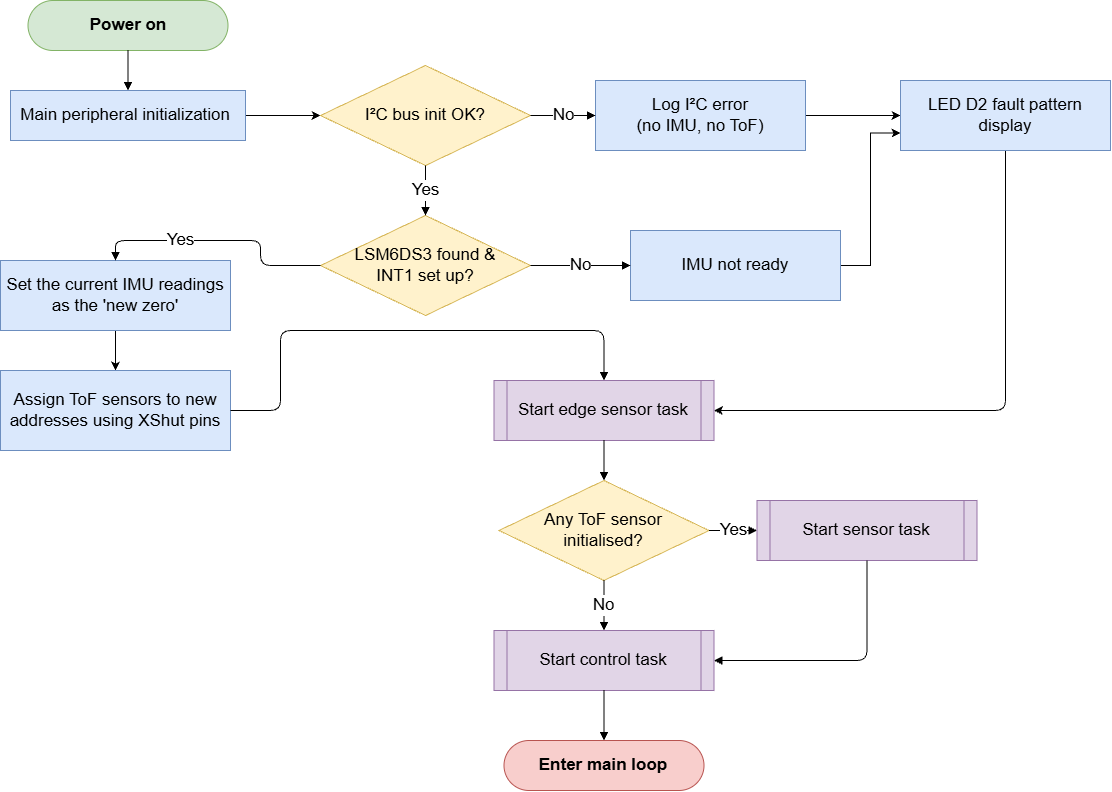

The diagram above was exported from draw.io. Its source (the exported page's mxGraphModel, read from the mxfile embedded in the PNG):
<mxGraphModel dx="3402" dy="935" grid="1" gridSize="10" guides="1" tooltips="1" connect="1" arrows="1" fold="1" page="1" pageScale="1" pageWidth="1654" pageHeight="2339" math="0" shadow="0">
  <root>
    <mxCell id="0" />
    <mxCell id="1" parent="0" />
    <mxCell id="s" parent="1" style="rounded=1;arcSize=50;whiteSpace=wrap;html=1;fillColor=#d5e8d4;strokeColor=#82b366;fontStyle=1;fontSize=17;" value="Power on" vertex="1">
      <mxGeometry height="50" width="200" x="-322.5" y="180" as="geometry" />
    </mxCell>
    <mxCell id="tmPbfNAfTK-UuG9RY9gi-13" edge="1" parent="1" source="p1" style="edgeStyle=orthogonalEdgeStyle;rounded=0;orthogonalLoop=1;jettySize=auto;html=1;" target="d1" value="">
      <mxGeometry relative="1" as="geometry" />
    </mxCell>
    <mxCell id="p1" parent="1" style="rounded=0;whiteSpace=wrap;html=1;fillColor=#dae8fc;strokeColor=#6c8ebf;fontSize=17;" value="&lt;div&gt;Main peripheral initialization&amp;nbsp;&lt;/div&gt;" vertex="1">
      <mxGeometry height="50" width="235" x="-340" y="270" as="geometry" />
    </mxCell>
    <mxCell id="d1" parent="1" style="rhombus;whiteSpace=wrap;html=1;fillColor=#fff2cc;strokeColor=#d6b656;fontSize=17;" value="I²C bus init OK?" vertex="1">
      <mxGeometry height="100" width="210" x="-30" y="245" as="geometry" />
    </mxCell>
    <mxCell id="d2" parent="1" style="rhombus;whiteSpace=wrap;html=1;fillColor=#fff2cc;strokeColor=#d6b656;fontSize=17;" value="LSM6DS3 found &amp;amp;&lt;br&gt;INT1 set up?" vertex="1">
      <mxGeometry height="100" width="210" x="-30" y="395" as="geometry" />
    </mxCell>
    <mxCell id="tmPbfNAfTK-UuG9RY9gi-16" edge="1" parent="1" source="p6" style="edgeStyle=orthogonalEdgeStyle;rounded=0;orthogonalLoop=1;jettySize=auto;html=1;" target="p7" value="">
      <mxGeometry relative="1" as="geometry" />
    </mxCell>
    <mxCell id="p6" parent="1" style="rounded=0;whiteSpace=wrap;html=1;fillColor=#dae8fc;strokeColor=#6c8ebf;fontSize=17;" value="Set the current IMU readings as the 'new zero'" vertex="1">
      <mxGeometry height="70" width="230" x="-350" y="440" as="geometry" />
    </mxCell>
    <mxCell id="tmPbfNAfTK-UuG9RY9gi-15" edge="1" parent="1" source="p6n" style="edgeStyle=orthogonalEdgeStyle;rounded=0;orthogonalLoop=1;jettySize=auto;html=1;entryX=0;entryY=0.75;entryDx=0;entryDy=0;" target="tmPbfNAfTK-UuG9RY9gi-4">
      <mxGeometry relative="1" as="geometry" />
    </mxCell>
    <mxCell id="p6n" parent="1" style="rounded=0;whiteSpace=wrap;html=1;fillColor=#dae8fc;strokeColor=#6c8ebf;fontSize=17;" value="IMU not ready" vertex="1">
      <mxGeometry height="70" width="210" x="280" y="410" as="geometry" />
    </mxCell>
    <mxCell id="p7" parent="1" style="rounded=0;whiteSpace=wrap;html=1;fillColor=#dae8fc;strokeColor=#6c8ebf;fontSize=17;" value="Assign ToF sensors to new addresses using XShut pins" vertex="1">
      <mxGeometry height="80" width="230" x="-350" y="550" as="geometry" />
    </mxCell>
    <mxCell id="tmPbfNAfTK-UuG9RY9gi-14" edge="1" parent="1" source="p1n" style="edgeStyle=orthogonalEdgeStyle;rounded=0;orthogonalLoop=1;jettySize=auto;html=1;" target="tmPbfNAfTK-UuG9RY9gi-4" value="">
      <mxGeometry relative="1" as="geometry" />
    </mxCell>
    <mxCell id="p1n" parent="1" style="rounded=0;whiteSpace=wrap;html=1;fillColor=#dae8fc;strokeColor=#6c8ebf;fontSize=17;" value="Log I²C error&lt;br&gt;(no IMU, no ToF)" vertex="1">
      <mxGeometry height="70" width="210" x="245" y="260" as="geometry" />
    </mxCell>
    <mxCell id="p8" parent="1" style="shape=process;whiteSpace=wrap;html=1;backgroundOutline=1;size=0.06;fillColor=#e1d5e7;strokeColor=#9673a6;fontSize=17;" value="Start edge sensor task" vertex="1">
      <mxGeometry height="60" width="220" x="143.5" y="560" as="geometry" />
    </mxCell>
    <mxCell id="d3" parent="1" style="rhombus;whiteSpace=wrap;html=1;fillColor=#fff2cc;strokeColor=#d6b656;fontSize=17;" value="Any ToF sensor&lt;br&gt;initialised?" vertex="1">
      <mxGeometry height="100" width="210" x="148.5" y="660" as="geometry" />
    </mxCell>
    <mxCell id="p9" parent="1" style="shape=process;whiteSpace=wrap;html=1;backgroundOutline=1;size=0.06;fillColor=#e1d5e7;strokeColor=#9673a6;fontSize=17;" value="Start sensor task" vertex="1">
      <mxGeometry height="60" width="220" x="406.5" y="680" as="geometry" />
    </mxCell>
    <mxCell id="p10" parent="1" style="shape=process;whiteSpace=wrap;html=1;backgroundOutline=1;size=0.06;fillColor=#e1d5e7;strokeColor=#9673a6;fontSize=17;" value="Start control task" vertex="1">
      <mxGeometry height="60" width="220" x="143.5" y="810" as="geometry" />
    </mxCell>
    <mxCell id="e" parent="1" style="rounded=1;arcSize=50;whiteSpace=wrap;html=1;fillColor=#f8cecc;strokeColor=#b85450;fontStyle=1;fontSize=17;" value="Enter main loop" vertex="1">
      <mxGeometry height="50" width="200" x="153.5" y="920" as="geometry" />
    </mxCell>
    <mxCell id="e1_s_p1" edge="1" parent="1" source="s" style="edgeStyle=orthogonalEdgeStyle;rounded=1;orthogonalLoop=1;jettySize=auto;html=1;endArrow=block;endFill=1;fontSize=17;labelBackgroundColor=#ffffff;exitX=0.5;exitY=1;exitDx=0;exitDy=0;entryX=0.5;entryY=0;entryDx=0;entryDy=0;" target="p1" value="">
      <mxGeometry relative="1" as="geometry" />
    </mxCell>
    <mxCell id="e8_p7_p8" edge="1" parent="1" source="p7" style="edgeStyle=orthogonalEdgeStyle;rounded=1;orthogonalLoop=1;jettySize=auto;html=1;endArrow=block;endFill=1;fontSize=17;labelBackgroundColor=#ffffff;exitX=1;exitY=0.5;exitDx=0;exitDy=0;entryX=0.5;entryY=0;entryDx=0;entryDy=0;" target="p8" value="">
      <mxGeometry relative="1" x="0.2989" as="geometry">
        <Array as="points">
          <mxPoint x="-70" y="590" />
          <mxPoint x="-70" y="510" />
          <mxPoint x="253.5" y="510" />
        </Array>
      </mxGeometry>
    </mxCell>
    <mxCell id="e9_p8_d3" edge="1" parent="1" source="p8" style="edgeStyle=orthogonalEdgeStyle;rounded=1;orthogonalLoop=1;jettySize=auto;html=1;endArrow=block;endFill=1;fontSize=17;labelBackgroundColor=#ffffff;exitX=0.5;exitY=1;exitDx=0;exitDy=0;entryX=0.5;entryY=0;entryDx=0;entryDy=0;" target="d3" value="">
      <mxGeometry relative="1" as="geometry" />
    </mxCell>
    <mxCell id="e10_p10_e" edge="1" parent="1" source="p10" style="edgeStyle=orthogonalEdgeStyle;rounded=1;orthogonalLoop=1;jettySize=auto;html=1;endArrow=block;endFill=1;fontSize=17;labelBackgroundColor=#ffffff;exitX=0.5;exitY=1;exitDx=0;exitDy=0;entryX=0.5;entryY=0;entryDx=0;entryDy=0;" target="e" value="">
      <mxGeometry relative="1" as="geometry" />
    </mxCell>
    <mxCell id="e11_d1_d2" edge="1" parent="1" source="d1" style="edgeStyle=orthogonalEdgeStyle;rounded=1;orthogonalLoop=1;jettySize=auto;html=1;endArrow=block;endFill=1;fontSize=17;labelBackgroundColor=#ffffff;exitX=0.5;exitY=1;exitDx=0;exitDy=0;entryX=0.5;entryY=0;entryDx=0;entryDy=0;" target="d2" value="Yes">
      <mxGeometry relative="1" as="geometry" />
    </mxCell>
    <mxCell id="e12_d1_p1n" edge="1" parent="1" source="d1" style="edgeStyle=orthogonalEdgeStyle;rounded=1;orthogonalLoop=1;jettySize=auto;html=1;endArrow=block;endFill=1;fontSize=17;labelBackgroundColor=#ffffff;exitX=1;exitY=0.5;exitDx=0;exitDy=0;entryX=0;entryY=0.5;entryDx=0;entryDy=0;" target="p1n" value="No">
      <mxGeometry relative="1" as="geometry" />
    </mxCell>
    <mxCell id="e13_d2_p6" edge="1" parent="1" source="d2" style="edgeStyle=orthogonalEdgeStyle;rounded=1;orthogonalLoop=1;jettySize=auto;html=1;endArrow=block;endFill=1;fontSize=17;labelBackgroundColor=#ffffff;exitX=0;exitY=0.5;exitDx=0;exitDy=0;entryX=0.5;entryY=0;entryDx=0;entryDy=0;" target="p6" value="Yes">
      <mxGeometry relative="1" x="0.32" as="geometry">
        <mxPoint as="offset" />
        <Array as="points">
          <mxPoint x="-90" y="445" />
          <mxPoint x="-90" y="420" />
          <mxPoint x="-235" y="420" />
        </Array>
      </mxGeometry>
    </mxCell>
    <mxCell id="e14_d2_p6n" edge="1" parent="1" source="d2" style="edgeStyle=orthogonalEdgeStyle;rounded=1;orthogonalLoop=1;jettySize=auto;html=1;endArrow=block;endFill=1;fontSize=17;labelBackgroundColor=#ffffff;exitX=1;exitY=0.5;exitDx=0;exitDy=0;entryX=0;entryY=0.5;entryDx=0;entryDy=0;" target="p6n" value="No">
      <mxGeometry relative="1" as="geometry" />
    </mxCell>
    <mxCell id="e17_d3_p9" edge="1" parent="1" source="d3" style="edgeStyle=orthogonalEdgeStyle;rounded=1;orthogonalLoop=1;jettySize=auto;html=1;endArrow=block;endFill=1;fontSize=17;labelBackgroundColor=#ffffff;exitX=1;exitY=0.5;exitDx=0;exitDy=0;entryX=0;entryY=0.5;entryDx=0;entryDy=0;" target="p9" value="Yes">
      <mxGeometry relative="1" as="geometry" />
    </mxCell>
    <mxCell id="e18_d3_p10" edge="1" parent="1" source="d3" style="edgeStyle=orthogonalEdgeStyle;rounded=1;orthogonalLoop=1;jettySize=auto;html=1;endArrow=block;endFill=1;fontSize=17;labelBackgroundColor=#ffffff;exitX=0.5;exitY=1;exitDx=0;exitDy=0;entryX=0.5;entryY=0;entryDx=0;entryDy=0;" target="p10" value="No">
      <mxGeometry relative="1" as="geometry" />
    </mxCell>
    <mxCell id="e19_p9_p10" edge="1" parent="1" source="p9" style="edgeStyle=orthogonalEdgeStyle;rounded=1;orthogonalLoop=1;jettySize=auto;html=1;endArrow=block;endFill=1;fontSize=17;labelBackgroundColor=#ffffff;exitX=0.5;exitY=1;exitDx=0;exitDy=0;entryX=1;entryY=0.5;entryDx=0;entryDy=0;" target="p10" value="">
      <mxGeometry relative="1" as="geometry" />
    </mxCell>
    <mxCell id="tmPbfNAfTK-UuG9RY9gi-6" edge="1" parent="1" source="tmPbfNAfTK-UuG9RY9gi-4" style="edgeStyle=orthogonalEdgeStyle;rounded=1;orthogonalLoop=1;jettySize=auto;html=1;entryX=1;entryY=0.5;entryDx=0;entryDy=0;exitX=0.5;exitY=1;exitDx=0;exitDy=0;curved=0;fontSize=17;" target="p8">
      <mxGeometry relative="1" as="geometry">
        <mxPoint x="860" y="775" as="sourcePoint" />
        <mxPoint x="620" y="980" as="targetPoint" />
      </mxGeometry>
    </mxCell>
    <mxCell id="tmPbfNAfTK-UuG9RY9gi-4" parent="1" style="rounded=0;whiteSpace=wrap;html=1;fillColor=#dae8fc;strokeColor=#6c8ebf;fontSize=17;" value="LED D2 fault pattern display" vertex="1">
      <mxGeometry height="70" width="210" x="550" y="260" as="geometry" />
    </mxCell>
  </root>
</mxGraphModel>